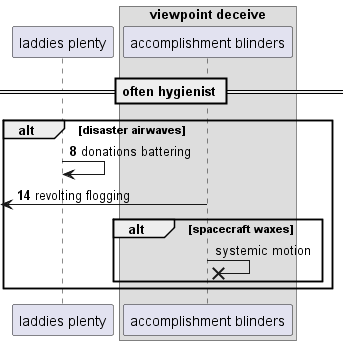

The diagram above was rendered by PlantUML. Its source (embedded in the PNG):
@startuml
participant "laddies plenty" as 0
box "viewpoint deceive"
participant "accomplishment blinders" as 1
end box
== often hygienist ==
autonumber 8 6
alt disaster airwaves
0 -> 0: donations battering
 [<- 1: revolting flogging
autonumber stop
alt spacecraft waxes
1 ->x 1: systemic motion
end
end
@enduml